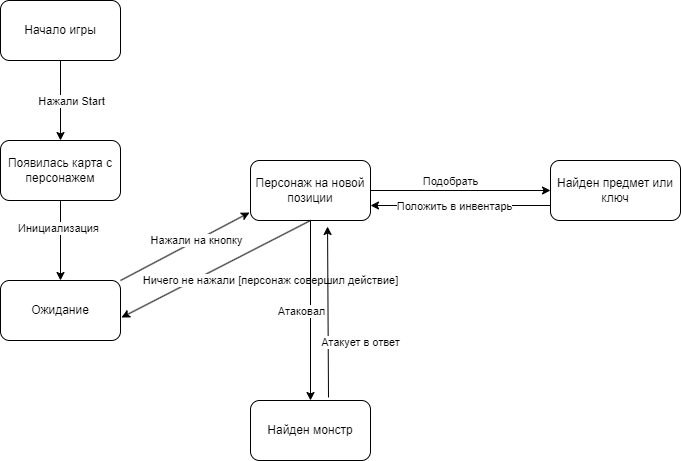

The diagram above was exported from draw.io. Its source (the exported page's mxGraphModel, read from the mxfile embedded in the PNG):
<mxGraphModel dx="1434" dy="844" grid="1" gridSize="10" guides="1" tooltips="1" connect="1" arrows="1" fold="1" page="1" pageScale="1" pageWidth="827" pageHeight="1169" math="0" shadow="0">
  <root>
    <mxCell id="0" />
    <mxCell id="1" parent="0" />
    <mxCell id="wBi7T0R4oPSJlQscMLFZ-3" value="" style="endArrow=classic;html=1;rounded=0;exitX=0.5;exitY=1;exitDx=0;exitDy=0;entryX=0.5;entryY=0;entryDx=0;entryDy=0;" parent="1" source="3C4KWTLBjfH2bJ9DUfgy-6" target="3C4KWTLBjfH2bJ9DUfgy-5" edge="1">
      <mxGeometry width="50" height="50" relative="1" as="geometry">
        <mxPoint x="140" y="330" as="sourcePoint" />
        <mxPoint x="240" y="330" as="targetPoint" />
      </mxGeometry>
    </mxCell>
    <mxCell id="wBi7T0R4oPSJlQscMLFZ-4" value="Нажали Start" style="edgeLabel;html=1;align=center;verticalAlign=middle;resizable=0;points=[];" parent="wBi7T0R4oPSJlQscMLFZ-3" vertex="1" connectable="0">
      <mxGeometry x="-0.26" y="-3" relative="1" as="geometry">
        <mxPoint x="13" y="10" as="offset" />
      </mxGeometry>
    </mxCell>
    <mxCell id="3C4KWTLBjfH2bJ9DUfgy-3" value="Персонаж на новой позиции" style="rounded=1;whiteSpace=wrap;html=1;" parent="1" vertex="1">
      <mxGeometry x="760" y="180" width="120" height="60" as="geometry" />
    </mxCell>
    <mxCell id="3C4KWTLBjfH2bJ9DUfgy-4" value="Ожидание" style="rounded=1;whiteSpace=wrap;html=1;" parent="1" vertex="1">
      <mxGeometry x="510" y="300" width="120" height="60" as="geometry" />
    </mxCell>
    <mxCell id="3C4KWTLBjfH2bJ9DUfgy-5" value="Появилась карта с персонажем" style="rounded=1;whiteSpace=wrap;html=1;" parent="1" vertex="1">
      <mxGeometry x="510" y="160" width="120" height="60" as="geometry" />
    </mxCell>
    <mxCell id="3C4KWTLBjfH2bJ9DUfgy-6" value="Начало игры" style="rounded=1;whiteSpace=wrap;html=1;" parent="1" vertex="1">
      <mxGeometry x="510" y="20" width="120" height="60" as="geometry" />
    </mxCell>
    <mxCell id="3C4KWTLBjfH2bJ9DUfgy-10" value="" style="endArrow=classic;html=1;rounded=0;exitX=0.5;exitY=1;exitDx=0;exitDy=0;entryX=0.5;entryY=0;entryDx=0;entryDy=0;" parent="1" source="3C4KWTLBjfH2bJ9DUfgy-5" target="3C4KWTLBjfH2bJ9DUfgy-4" edge="1">
      <mxGeometry width="50" height="50" relative="1" as="geometry">
        <mxPoint x="540" y="460" as="sourcePoint" />
        <mxPoint x="590" y="410" as="targetPoint" />
      </mxGeometry>
    </mxCell>
    <mxCell id="3C4KWTLBjfH2bJ9DUfgy-13" value="Инициализация" style="edgeLabel;html=1;align=center;verticalAlign=middle;resizable=0;points=[];" parent="3C4KWTLBjfH2bJ9DUfgy-10" vertex="1" connectable="0">
      <mxGeometry y="-3" relative="1" as="geometry">
        <mxPoint y="-13" as="offset" />
      </mxGeometry>
    </mxCell>
    <mxCell id="3C4KWTLBjfH2bJ9DUfgy-11" value="" style="endArrow=classic;html=1;rounded=0;exitX=1;exitY=0;exitDx=0;exitDy=0;entryX=-0.008;entryY=0.867;entryDx=0;entryDy=0;entryPerimeter=0;" parent="1" source="3C4KWTLBjfH2bJ9DUfgy-4" target="3C4KWTLBjfH2bJ9DUfgy-3" edge="1">
      <mxGeometry width="50" height="50" relative="1" as="geometry">
        <mxPoint x="570" y="420" as="sourcePoint" />
        <mxPoint x="620" y="370" as="targetPoint" />
      </mxGeometry>
    </mxCell>
    <mxCell id="3C4KWTLBjfH2bJ9DUfgy-12" value="Нажали на кнопку" style="edgeLabel;html=1;align=center;verticalAlign=middle;resizable=0;points=[];" parent="3C4KWTLBjfH2bJ9DUfgy-11" vertex="1" connectable="0">
      <mxGeometry x="0.166" y="1" relative="1" as="geometry">
        <mxPoint x="1" as="offset" />
      </mxGeometry>
    </mxCell>
    <mxCell id="A2OxPiOxWN89IaatGBZJ-1" value="" style="endArrow=classic;html=1;rounded=0;exitX=0.5;exitY=1;exitDx=0;exitDy=0;entryX=1.008;entryY=0.617;entryDx=0;entryDy=0;entryPerimeter=0;" edge="1" parent="1" source="3C4KWTLBjfH2bJ9DUfgy-3" target="3C4KWTLBjfH2bJ9DUfgy-4">
      <mxGeometry width="50" height="50" relative="1" as="geometry">
        <mxPoint x="790" y="400" as="sourcePoint" />
        <mxPoint x="840" y="350" as="targetPoint" />
      </mxGeometry>
    </mxCell>
    <mxCell id="A2OxPiOxWN89IaatGBZJ-2" value="Ничего не нажали [персонаж совершил действие]" style="edgeLabel;html=1;align=center;verticalAlign=middle;resizable=0;points=[];" vertex="1" connectable="0" parent="A2OxPiOxWN89IaatGBZJ-1">
      <mxGeometry x="0.0274" y="2" relative="1" as="geometry">
        <mxPoint x="56" y="8" as="offset" />
      </mxGeometry>
    </mxCell>
    <mxCell id="A2OxPiOxWN89IaatGBZJ-3" value="Найден монстр" style="rounded=1;whiteSpace=wrap;html=1;" vertex="1" parent="1">
      <mxGeometry x="760" y="420" width="120" height="60" as="geometry" />
    </mxCell>
    <mxCell id="A2OxPiOxWN89IaatGBZJ-4" value="" style="endArrow=classic;html=1;rounded=0;exitX=0.5;exitY=1;exitDx=0;exitDy=0;entryX=0.5;entryY=0;entryDx=0;entryDy=0;" edge="1" parent="1" source="3C4KWTLBjfH2bJ9DUfgy-3" target="A2OxPiOxWN89IaatGBZJ-3">
      <mxGeometry width="50" height="50" relative="1" as="geometry">
        <mxPoint x="810" y="390" as="sourcePoint" />
        <mxPoint x="860" y="340" as="targetPoint" />
      </mxGeometry>
    </mxCell>
    <mxCell id="A2OxPiOxWN89IaatGBZJ-5" value="Атаковал" style="edgeLabel;html=1;align=center;verticalAlign=middle;resizable=0;points=[];" vertex="1" connectable="0" parent="A2OxPiOxWN89IaatGBZJ-4">
      <mxGeometry x="0.0333" y="5" relative="1" as="geometry">
        <mxPoint x="-15" y="-3" as="offset" />
      </mxGeometry>
    </mxCell>
    <mxCell id="A2OxPiOxWN89IaatGBZJ-8" value="" style="endArrow=classic;html=1;rounded=0;exitX=0.65;exitY=-0.05;exitDx=0;exitDy=0;exitPerimeter=0;entryX=0.642;entryY=1.1;entryDx=0;entryDy=0;entryPerimeter=0;" edge="1" parent="1" source="A2OxPiOxWN89IaatGBZJ-3" target="3C4KWTLBjfH2bJ9DUfgy-3">
      <mxGeometry width="50" height="50" relative="1" as="geometry">
        <mxPoint x="870" y="400" as="sourcePoint" />
        <mxPoint x="920" y="350" as="targetPoint" />
      </mxGeometry>
    </mxCell>
    <mxCell id="A2OxPiOxWN89IaatGBZJ-9" value="Атакует в ответ" style="edgeLabel;html=1;align=center;verticalAlign=middle;resizable=0;points=[];" vertex="1" connectable="0" parent="A2OxPiOxWN89IaatGBZJ-8">
      <mxGeometry x="-0.283" y="2" relative="1" as="geometry">
        <mxPoint x="34" y="5" as="offset" />
      </mxGeometry>
    </mxCell>
    <mxCell id="A2OxPiOxWN89IaatGBZJ-10" value="Найден предмет или ключ" style="rounded=1;whiteSpace=wrap;html=1;" vertex="1" parent="1">
      <mxGeometry x="1060" y="180" width="130" height="60" as="geometry" />
    </mxCell>
    <mxCell id="A2OxPiOxWN89IaatGBZJ-11" value="" style="endArrow=classic;html=1;rounded=0;exitX=1;exitY=0.5;exitDx=0;exitDy=0;entryX=0;entryY=0.5;entryDx=0;entryDy=0;" edge="1" parent="1" source="3C4KWTLBjfH2bJ9DUfgy-3" target="A2OxPiOxWN89IaatGBZJ-10">
      <mxGeometry width="50" height="50" relative="1" as="geometry">
        <mxPoint x="970" y="280" as="sourcePoint" />
        <mxPoint x="1020" y="230" as="targetPoint" />
      </mxGeometry>
    </mxCell>
    <mxCell id="A2OxPiOxWN89IaatGBZJ-12" value="Подобрать" style="edgeLabel;html=1;align=center;verticalAlign=middle;resizable=0;points=[];" vertex="1" connectable="0" parent="A2OxPiOxWN89IaatGBZJ-11">
      <mxGeometry x="-0.1818" y="2" relative="1" as="geometry">
        <mxPoint x="5" y="-8" as="offset" />
      </mxGeometry>
    </mxCell>
    <mxCell id="A2OxPiOxWN89IaatGBZJ-13" value="" style="endArrow=classic;html=1;rounded=0;exitX=0;exitY=0.75;exitDx=0;exitDy=0;entryX=1;entryY=0.75;entryDx=0;entryDy=0;" edge="1" parent="1" source="A2OxPiOxWN89IaatGBZJ-10" target="3C4KWTLBjfH2bJ9DUfgy-3">
      <mxGeometry width="50" height="50" relative="1" as="geometry">
        <mxPoint x="1025" y="320" as="sourcePoint" />
        <mxPoint x="1075" y="270" as="targetPoint" />
      </mxGeometry>
    </mxCell>
    <mxCell id="A2OxPiOxWN89IaatGBZJ-14" value="Положить в инвентарь" style="edgeLabel;html=1;align=center;verticalAlign=middle;resizable=0;points=[];" vertex="1" connectable="0" parent="A2OxPiOxWN89IaatGBZJ-13">
      <mxGeometry x="0.0727" relative="1" as="geometry">
        <mxPoint as="offset" />
      </mxGeometry>
    </mxCell>
  </root>
</mxGraphModel>